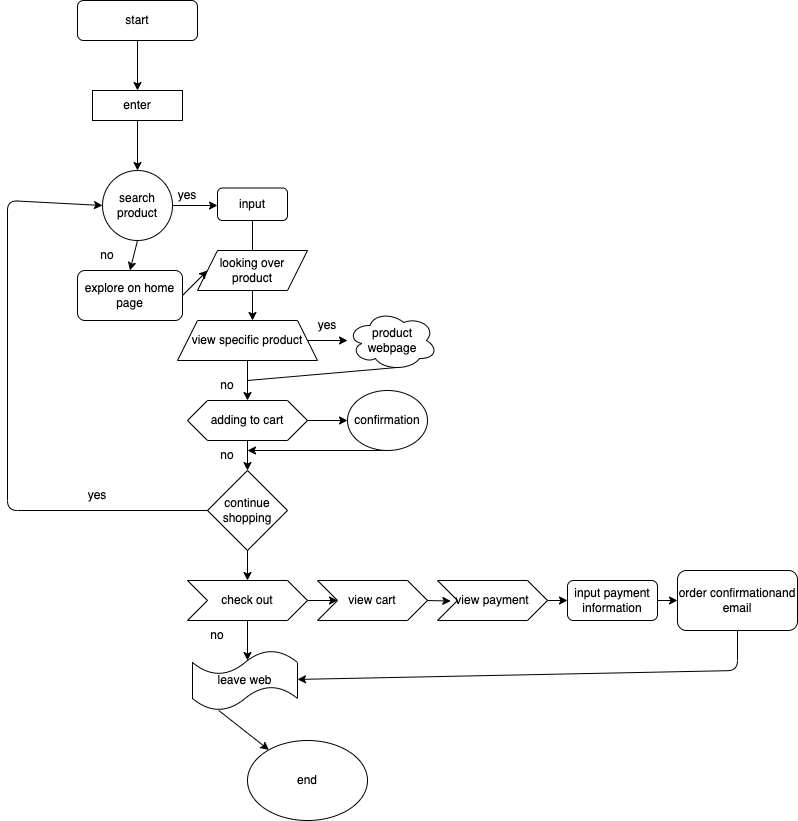

The diagram above was exported from draw.io. Its source (the exported page's mxGraphModel, read from the mxfile embedded in the PNG):
<mxGraphModel dx="902" dy="904" grid="1" gridSize="10" guides="1" tooltips="1" connect="1" arrows="1" fold="1" page="1" pageScale="1" pageWidth="827" pageHeight="1169" math="0" shadow="0">
  <root>
    <mxCell id="0" />
    <mxCell id="1" parent="0" />
    <mxCell id="4" style="edgeStyle=none;html=1;exitX=0.5;exitY=1;exitDx=0;exitDy=0;" edge="1" parent="1" source="2">
      <mxGeometry relative="1" as="geometry">
        <mxPoint x="170" y="120" as="targetPoint" />
      </mxGeometry>
    </mxCell>
    <mxCell id="2" value="start" style="rounded=1;whiteSpace=wrap;html=1;" vertex="1" parent="1">
      <mxGeometry x="110" y="30" width="120" height="40" as="geometry" />
    </mxCell>
    <mxCell id="8" style="edgeStyle=none;html=1;exitX=0.5;exitY=1;exitDx=0;exitDy=0;" edge="1" parent="1" source="5">
      <mxGeometry relative="1" as="geometry">
        <mxPoint x="170" y="200" as="targetPoint" />
      </mxGeometry>
    </mxCell>
    <mxCell id="5" value="enter" style="rounded=0;whiteSpace=wrap;html=1;" vertex="1" parent="1">
      <mxGeometry x="125" y="120" width="90" height="30" as="geometry" />
    </mxCell>
    <mxCell id="12" style="edgeStyle=none;html=1;exitX=1;exitY=0.5;exitDx=0;exitDy=0;" edge="1" parent="1" source="9">
      <mxGeometry relative="1" as="geometry">
        <mxPoint x="250" y="235" as="targetPoint" />
      </mxGeometry>
    </mxCell>
    <mxCell id="21" style="edgeStyle=none;html=1;exitX=0.5;exitY=1;exitDx=0;exitDy=0;entryX=0.5;entryY=0;entryDx=0;entryDy=0;" edge="1" parent="1" source="9" target="19">
      <mxGeometry relative="1" as="geometry" />
    </mxCell>
    <mxCell id="9" value="search product" style="ellipse;whiteSpace=wrap;html=1;aspect=fixed;" vertex="1" parent="1">
      <mxGeometry x="135" y="200" width="70" height="70" as="geometry" />
    </mxCell>
    <mxCell id="13" value="yes" style="text;html=1;strokeColor=none;fillColor=none;align=center;verticalAlign=middle;whiteSpace=wrap;rounded=0;" vertex="1" parent="1">
      <mxGeometry x="190" y="210" width="60" height="30" as="geometry" />
    </mxCell>
    <mxCell id="17" style="edgeStyle=none;html=1;exitX=0.5;exitY=1;exitDx=0;exitDy=0;" edge="1" parent="1" source="14">
      <mxGeometry relative="1" as="geometry">
        <mxPoint x="285" y="290" as="targetPoint" />
      </mxGeometry>
    </mxCell>
    <mxCell id="14" value="input" style="rounded=1;whiteSpace=wrap;html=1;" vertex="1" parent="1">
      <mxGeometry x="250" y="217.5" width="70" height="32.5" as="geometry" />
    </mxCell>
    <mxCell id="26" style="edgeStyle=none;html=1;exitX=0.5;exitY=1;exitDx=0;exitDy=0;" edge="1" parent="1" source="18">
      <mxGeometry relative="1" as="geometry">
        <mxPoint x="285" y="350" as="targetPoint" />
      </mxGeometry>
    </mxCell>
    <mxCell id="18" value="looking over product" style="shape=parallelogram;perimeter=parallelogramPerimeter;whiteSpace=wrap;html=1;fixedSize=1;" vertex="1" parent="1">
      <mxGeometry x="230" y="280" width="110" height="40" as="geometry" />
    </mxCell>
    <mxCell id="24" style="edgeStyle=none;html=1;exitX=1;exitY=0.5;exitDx=0;exitDy=0;entryX=0;entryY=0.5;entryDx=0;entryDy=0;" edge="1" parent="1" source="19" target="18">
      <mxGeometry relative="1" as="geometry" />
    </mxCell>
    <mxCell id="19" value="explore on home page" style="rounded=1;whiteSpace=wrap;html=1;" vertex="1" parent="1">
      <mxGeometry x="110" y="300" width="105" height="50" as="geometry" />
    </mxCell>
    <mxCell id="22" value="no" style="text;html=1;strokeColor=none;fillColor=none;align=center;verticalAlign=middle;whiteSpace=wrap;rounded=0;" vertex="1" parent="1">
      <mxGeometry x="110" y="270" width="60" height="30" as="geometry" />
    </mxCell>
    <mxCell id="29" style="edgeStyle=none;html=1;exitX=1;exitY=0.5;exitDx=0;exitDy=0;" edge="1" parent="1" source="27" target="30">
      <mxGeometry relative="1" as="geometry">
        <mxPoint x="370" y="370" as="targetPoint" />
      </mxGeometry>
    </mxCell>
    <mxCell id="33" style="edgeStyle=none;html=1;exitX=0.5;exitY=1;exitDx=0;exitDy=0;" edge="1" parent="1" source="27">
      <mxGeometry relative="1" as="geometry">
        <mxPoint x="280" y="430" as="targetPoint" />
      </mxGeometry>
    </mxCell>
    <mxCell id="27" value="view specific product" style="shape=trapezoid;perimeter=trapezoidPerimeter;whiteSpace=wrap;html=1;fixedSize=1;" vertex="1" parent="1">
      <mxGeometry x="210" y="350" width="140" height="40" as="geometry" />
    </mxCell>
    <mxCell id="30" value="product webpage" style="ellipse;shape=cloud;whiteSpace=wrap;html=1;" vertex="1" parent="1">
      <mxGeometry x="380" y="340" width="90" height="60" as="geometry" />
    </mxCell>
    <mxCell id="31" value="yes" style="text;html=1;strokeColor=none;fillColor=none;align=center;verticalAlign=middle;whiteSpace=wrap;rounded=0;" vertex="1" parent="1">
      <mxGeometry x="330" y="340" width="60" height="30" as="geometry" />
    </mxCell>
    <mxCell id="34" value="no" style="text;html=1;strokeColor=none;fillColor=none;align=center;verticalAlign=middle;whiteSpace=wrap;rounded=0;" vertex="1" parent="1">
      <mxGeometry x="230" y="400" width="60" height="30" as="geometry" />
    </mxCell>
    <mxCell id="36" style="edgeStyle=none;html=1;exitX=1;exitY=0.5;exitDx=0;exitDy=0;" edge="1" parent="1" source="35">
      <mxGeometry relative="1" as="geometry">
        <mxPoint x="380" y="450" as="targetPoint" />
      </mxGeometry>
    </mxCell>
    <mxCell id="41" style="edgeStyle=none;html=1;exitX=0.5;exitY=1;exitDx=0;exitDy=0;" edge="1" parent="1" source="35">
      <mxGeometry relative="1" as="geometry">
        <mxPoint x="280" y="500" as="targetPoint" />
      </mxGeometry>
    </mxCell>
    <mxCell id="35" value="adding to cart" style="shape=hexagon;perimeter=hexagonPerimeter2;whiteSpace=wrap;html=1;fixedSize=1;" vertex="1" parent="1">
      <mxGeometry x="220" y="430" width="120" height="40" as="geometry" />
    </mxCell>
    <mxCell id="42" style="edgeStyle=none;html=1;exitX=0.5;exitY=1;exitDx=0;exitDy=0;" edge="1" parent="1" source="37">
      <mxGeometry relative="1" as="geometry">
        <mxPoint x="280" y="480" as="targetPoint" />
      </mxGeometry>
    </mxCell>
    <mxCell id="37" value="confirmation" style="ellipse;whiteSpace=wrap;html=1;" vertex="1" parent="1">
      <mxGeometry x="380" y="420" width="80" height="60" as="geometry" />
    </mxCell>
    <mxCell id="40" value="" style="endArrow=none;html=1;entryX=0.55;entryY=0.95;entryDx=0;entryDy=0;entryPerimeter=0;" edge="1" parent="1" target="30">
      <mxGeometry width="50" height="50" relative="1" as="geometry">
        <mxPoint x="280" y="410" as="sourcePoint" />
        <mxPoint x="340" y="380" as="targetPoint" />
      </mxGeometry>
    </mxCell>
    <mxCell id="43" value="no" style="text;html=1;strokeColor=none;fillColor=none;align=center;verticalAlign=middle;whiteSpace=wrap;rounded=0;" vertex="1" parent="1">
      <mxGeometry x="230" y="470" width="60" height="30" as="geometry" />
    </mxCell>
    <mxCell id="51" style="edgeStyle=none;html=1;exitX=0.5;exitY=1;exitDx=0;exitDy=0;" edge="1" parent="1" source="45">
      <mxGeometry relative="1" as="geometry">
        <mxPoint x="280" y="610" as="targetPoint" />
      </mxGeometry>
    </mxCell>
    <mxCell id="45" value="continue shopping" style="rhombus;whiteSpace=wrap;html=1;" vertex="1" parent="1">
      <mxGeometry x="240" y="500" width="80" height="80" as="geometry" />
    </mxCell>
    <mxCell id="49" value="" style="endArrow=classic;html=1;exitX=0;exitY=0.5;exitDx=0;exitDy=0;entryX=0;entryY=0.5;entryDx=0;entryDy=0;" edge="1" parent="1" source="45" target="9">
      <mxGeometry width="50" height="50" relative="1" as="geometry">
        <mxPoint x="100" y="420" as="sourcePoint" />
        <mxPoint x="40" y="240" as="targetPoint" />
        <Array as="points">
          <mxPoint x="40" y="540" />
          <mxPoint x="40" y="230" />
        </Array>
      </mxGeometry>
    </mxCell>
    <mxCell id="50" value="yes" style="text;html=1;strokeColor=none;fillColor=none;align=center;verticalAlign=middle;whiteSpace=wrap;rounded=0;" vertex="1" parent="1">
      <mxGeometry x="100" y="510" width="60" height="30" as="geometry" />
    </mxCell>
    <mxCell id="53" style="edgeStyle=none;html=1;exitX=0.5;exitY=1;exitDx=0;exitDy=0;" edge="1" parent="1" source="52">
      <mxGeometry relative="1" as="geometry">
        <mxPoint x="280" y="690" as="targetPoint" />
      </mxGeometry>
    </mxCell>
    <mxCell id="57" style="edgeStyle=none;html=1;exitX=1;exitY=0.5;exitDx=0;exitDy=0;" edge="1" parent="1" source="52">
      <mxGeometry relative="1" as="geometry">
        <mxPoint x="370" y="630" as="targetPoint" />
      </mxGeometry>
    </mxCell>
    <mxCell id="52" value="check out" style="shape=step;perimeter=stepPerimeter;whiteSpace=wrap;html=1;fixedSize=1;" vertex="1" parent="1">
      <mxGeometry x="220" y="610" width="120" height="40" as="geometry" />
    </mxCell>
    <mxCell id="54" value="no" style="text;html=1;strokeColor=none;fillColor=none;align=center;verticalAlign=middle;whiteSpace=wrap;rounded=0;" vertex="1" parent="1">
      <mxGeometry x="220" y="650" width="60" height="30" as="geometry" />
    </mxCell>
    <mxCell id="68" style="edgeStyle=none;html=1;exitX=0.25;exitY=1;exitDx=0;exitDy=0;exitPerimeter=0;" edge="1" parent="1" source="56" target="69">
      <mxGeometry relative="1" as="geometry">
        <mxPoint x="280" y="790" as="targetPoint" />
      </mxGeometry>
    </mxCell>
    <mxCell id="56" value="leave web" style="shape=tape;whiteSpace=wrap;html=1;" vertex="1" parent="1">
      <mxGeometry x="225" y="680" width="105" height="60" as="geometry" />
    </mxCell>
    <mxCell id="60" style="edgeStyle=none;html=1;exitX=1;exitY=0.5;exitDx=0;exitDy=0;entryX=0.121;entryY=0.514;entryDx=0;entryDy=0;entryPerimeter=0;" edge="1" parent="1" source="58" target="59">
      <mxGeometry relative="1" as="geometry" />
    </mxCell>
    <mxCell id="58" value="view cart" style="shape=step;perimeter=stepPerimeter;whiteSpace=wrap;html=1;fixedSize=1;" vertex="1" parent="1">
      <mxGeometry x="350" y="610" width="110" height="40" as="geometry" />
    </mxCell>
    <mxCell id="62" style="edgeStyle=none;html=1;exitX=1;exitY=0.5;exitDx=0;exitDy=0;entryX=0;entryY=0.5;entryDx=0;entryDy=0;" edge="1" parent="1" source="59">
      <mxGeometry relative="1" as="geometry">
        <mxPoint x="600" y="630" as="targetPoint" />
      </mxGeometry>
    </mxCell>
    <mxCell id="59" value="view payment" style="shape=step;perimeter=stepPerimeter;whiteSpace=wrap;html=1;fixedSize=1;" vertex="1" parent="1">
      <mxGeometry x="470" y="610" width="110" height="40" as="geometry" />
    </mxCell>
    <mxCell id="64" style="edgeStyle=none;html=1;exitX=1;exitY=0.5;exitDx=0;exitDy=0;" edge="1" parent="1" source="63">
      <mxGeometry relative="1" as="geometry">
        <mxPoint x="710" y="630" as="targetPoint" />
      </mxGeometry>
    </mxCell>
    <mxCell id="63" value="input payment information" style="rounded=1;whiteSpace=wrap;html=1;" vertex="1" parent="1">
      <mxGeometry x="600" y="610" width="90" height="40" as="geometry" />
    </mxCell>
    <mxCell id="67" style="edgeStyle=none;html=1;exitX=0.5;exitY=1;exitDx=0;exitDy=0;" edge="1" parent="1" source="65" target="56">
      <mxGeometry relative="1" as="geometry">
        <Array as="points">
          <mxPoint x="770" y="700" />
        </Array>
      </mxGeometry>
    </mxCell>
    <mxCell id="65" value="order confirmationand email" style="rounded=1;whiteSpace=wrap;html=1;" vertex="1" parent="1">
      <mxGeometry x="710" y="600" width="120" height="60" as="geometry" />
    </mxCell>
    <mxCell id="69" value="end" style="ellipse;whiteSpace=wrap;html=1;" vertex="1" parent="1">
      <mxGeometry x="280" y="770" width="120" height="80" as="geometry" />
    </mxCell>
  </root>
</mxGraphModel>